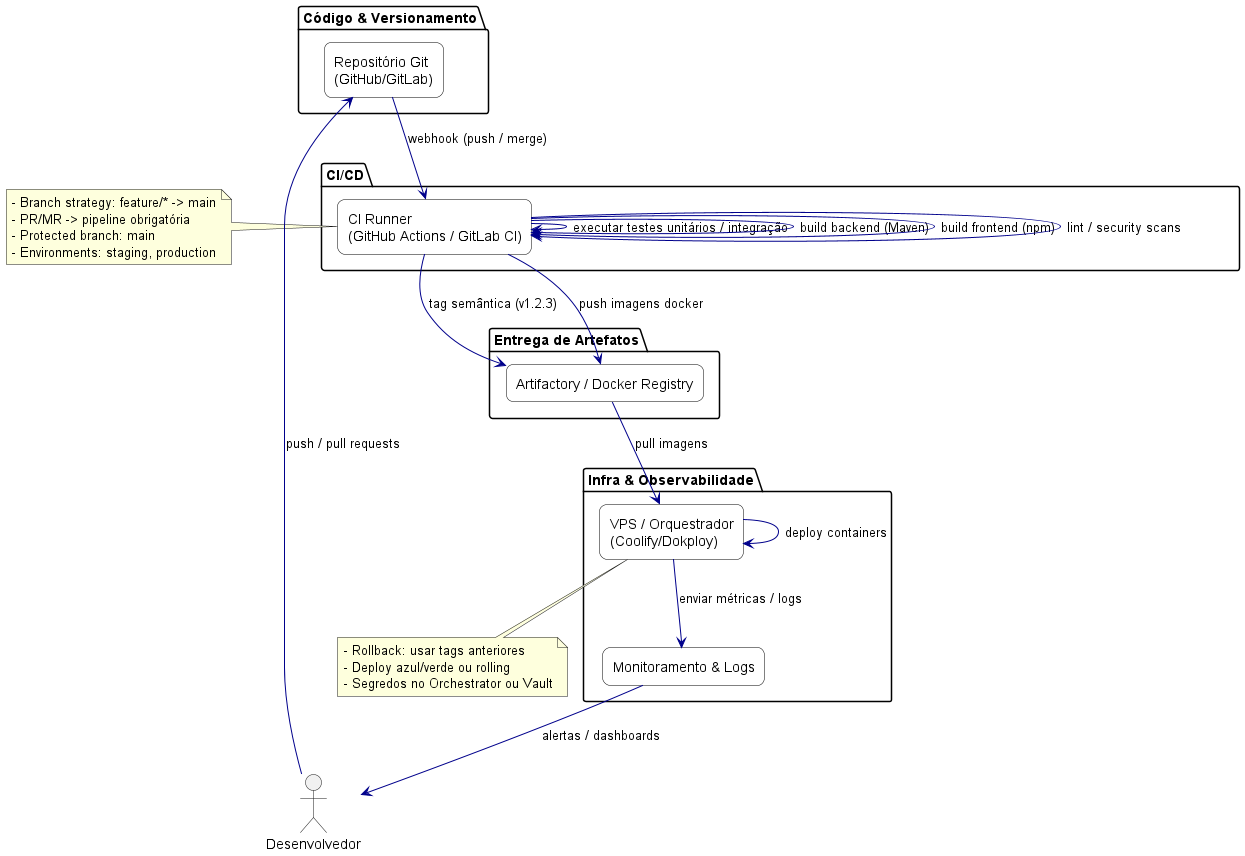

The diagram above was rendered by PlantUML. Its source (embedded in the PNG):
@startuml devops_pipeline
skinparam activityDiamondSize 12
skinparam ArrowColor DarkBlue
skinparam rectangle {
  BackgroundColor White
  BorderColor Black
  RoundCorner 15
}

actor Desenvolvedor

package "Código & Versionamento" {
  rectangle "Repositório Git\n(GitHub/GitLab)" as Git
}

package "CI/CD" {
  rectangle "CI Runner\n(GitHub Actions / GitLab CI)" as CI
}

package "Entrega de Artefatos" {
  rectangle "Artifactory / Docker Registry" as Registry
}

package "Infra & Observabilidade" {
  rectangle "VPS / Orquestrador\n(Coolify/Dokploy)" as Orchestrator
  rectangle "Monitoramento & Logs" as Monitoring
}

' Fluxo principal
Desenvolvedor --> Git : push / pull requests
Git --> CI : webhook (push / merge)

CI --> CI : executar testes unitários / integração
CI --> CI : build backend (Maven)
CI --> CI : build frontend (npm)
CI --> CI : lint / security scans

CI --> Registry : push imagens docker
CI --> Registry : tag semântica (v1.2.3)

Registry --> Orchestrator : pull imagens
Orchestrator --> Orchestrator : deploy containers
Orchestrator --> Monitoring : enviar métricas / logs
Monitoring --> Desenvolvedor : alertas / dashboards

' Notas
note left of CI
  - Branch strategy: feature/* -> main
  - PR/MR -> pipeline obrigatória
  - Protected branch: main
  - Environments: staging, production
end note

note bottom of Orchestrator
  - Rollback: usar tags anteriores
  - Deploy azul/verde ou rolling
  - Segredos no Orchestrator ou Vault
end note

@enduml